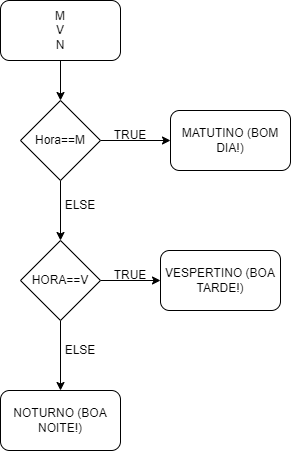

The diagram above was exported from draw.io. Its source (the exported page's mxGraphModel, read from the mxfile embedded in the PNG):
<mxGraphModel dx="1422" dy="705" grid="1" gridSize="10" guides="1" tooltips="1" connect="1" arrows="1" fold="1" page="1" pageScale="1" pageWidth="827" pageHeight="1169" math="0" shadow="0">
  <root>
    <mxCell id="0" />
    <mxCell id="1" parent="0" />
    <mxCell id="G__C5h37f8BURP88yed3-3" style="edgeStyle=orthogonalEdgeStyle;rounded=0;orthogonalLoop=1;jettySize=auto;html=1;exitX=0.5;exitY=1;exitDx=0;exitDy=0;" edge="1" parent="1" source="G__C5h37f8BURP88yed3-1" target="G__C5h37f8BURP88yed3-2">
      <mxGeometry relative="1" as="geometry" />
    </mxCell>
    <mxCell id="G__C5h37f8BURP88yed3-1" value="M&lt;br&gt;V&lt;br&gt;N" style="rounded=1;whiteSpace=wrap;html=1;" vertex="1" parent="1">
      <mxGeometry x="300" y="80" width="120" height="60" as="geometry" />
    </mxCell>
    <mxCell id="G__C5h37f8BURP88yed3-4" style="edgeStyle=orthogonalEdgeStyle;rounded=0;orthogonalLoop=1;jettySize=auto;html=1;" edge="1" parent="1" source="G__C5h37f8BURP88yed3-2" target="G__C5h37f8BURP88yed3-5">
      <mxGeometry relative="1" as="geometry">
        <mxPoint x="470" y="220" as="targetPoint" />
      </mxGeometry>
    </mxCell>
    <mxCell id="G__C5h37f8BURP88yed3-7" style="edgeStyle=orthogonalEdgeStyle;rounded=0;orthogonalLoop=1;jettySize=auto;html=1;" edge="1" parent="1" source="G__C5h37f8BURP88yed3-2" target="G__C5h37f8BURP88yed3-8">
      <mxGeometry relative="1" as="geometry">
        <mxPoint x="360" y="320" as="targetPoint" />
      </mxGeometry>
    </mxCell>
    <mxCell id="G__C5h37f8BURP88yed3-2" value="Hora==M" style="rhombus;whiteSpace=wrap;html=1;" vertex="1" parent="1">
      <mxGeometry x="320" y="180" width="80" height="80" as="geometry" />
    </mxCell>
    <mxCell id="G__C5h37f8BURP88yed3-5" value="MATUTINO (BOM DIA!)" style="rounded=1;whiteSpace=wrap;html=1;" vertex="1" parent="1">
      <mxGeometry x="470" y="190" width="120" height="60" as="geometry" />
    </mxCell>
    <mxCell id="G__C5h37f8BURP88yed3-6" value="TRUE" style="text;html=1;strokeColor=none;fillColor=none;align=center;verticalAlign=middle;whiteSpace=wrap;rounded=0;" vertex="1" parent="1">
      <mxGeometry x="400" y="200" width="60" height="30" as="geometry" />
    </mxCell>
    <mxCell id="G__C5h37f8BURP88yed3-9" style="edgeStyle=orthogonalEdgeStyle;rounded=0;orthogonalLoop=1;jettySize=auto;html=1;" edge="1" parent="1" source="G__C5h37f8BURP88yed3-8" target="G__C5h37f8BURP88yed3-10">
      <mxGeometry relative="1" as="geometry">
        <mxPoint x="480" y="360" as="targetPoint" />
      </mxGeometry>
    </mxCell>
    <mxCell id="G__C5h37f8BURP88yed3-12" style="edgeStyle=orthogonalEdgeStyle;rounded=0;orthogonalLoop=1;jettySize=auto;html=1;" edge="1" parent="1" source="G__C5h37f8BURP88yed3-8" target="G__C5h37f8BURP88yed3-13">
      <mxGeometry relative="1" as="geometry">
        <mxPoint x="360" y="470" as="targetPoint" />
      </mxGeometry>
    </mxCell>
    <mxCell id="G__C5h37f8BURP88yed3-8" value="HORA==V" style="rhombus;whiteSpace=wrap;html=1;" vertex="1" parent="1">
      <mxGeometry x="320" y="320" width="80" height="80" as="geometry" />
    </mxCell>
    <mxCell id="G__C5h37f8BURP88yed3-10" value="VESPERTINO (BOA TARDE!)" style="rounded=1;whiteSpace=wrap;html=1;" vertex="1" parent="1">
      <mxGeometry x="460" y="330" width="120" height="60" as="geometry" />
    </mxCell>
    <mxCell id="G__C5h37f8BURP88yed3-11" value="TRUE" style="text;html=1;strokeColor=none;fillColor=none;align=center;verticalAlign=middle;whiteSpace=wrap;rounded=0;" vertex="1" parent="1">
      <mxGeometry x="400" y="340" width="60" height="30" as="geometry" />
    </mxCell>
    <mxCell id="G__C5h37f8BURP88yed3-13" value="NOTURNO (BOA NOITE!)" style="rounded=1;whiteSpace=wrap;html=1;" vertex="1" parent="1">
      <mxGeometry x="300" y="470" width="120" height="60" as="geometry" />
    </mxCell>
    <mxCell id="G__C5h37f8BURP88yed3-14" value="ELSE" style="text;html=1;strokeColor=none;fillColor=none;align=center;verticalAlign=middle;whiteSpace=wrap;rounded=0;" vertex="1" parent="1">
      <mxGeometry x="350" y="270" width="60" height="30" as="geometry" />
    </mxCell>
    <mxCell id="G__C5h37f8BURP88yed3-15" value="ELSE" style="text;html=1;strokeColor=none;fillColor=none;align=center;verticalAlign=middle;whiteSpace=wrap;rounded=0;" vertex="1" parent="1">
      <mxGeometry x="350" y="415" width="60" height="30" as="geometry" />
    </mxCell>
  </root>
</mxGraphModel>